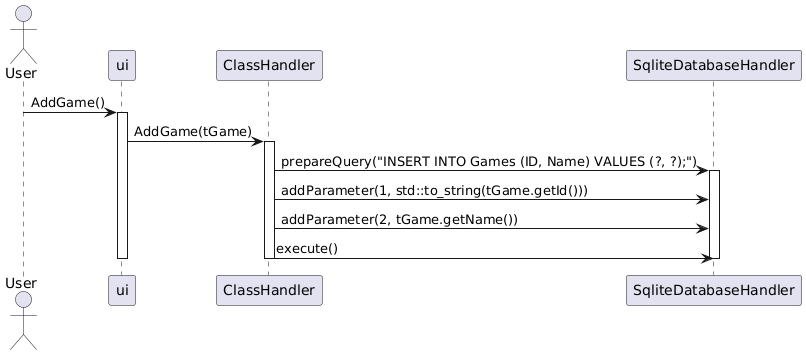

The diagram above was rendered by PlantUML. Its source (embedded in the PNG):
@startuml
actor User
participant ui
participant ClassHandler
participant SqliteDatabaseHandler

User -> ui: AddGame()
activate ui

ui -> ClassHandler: AddGame(tGame)
activate ClassHandler

ClassHandler -> SqliteDatabaseHandler: prepareQuery("INSERT INTO Games (ID, Name) VALUES (?, ?);")
activate SqliteDatabaseHandler

ClassHandler -> SqliteDatabaseHandler: addParameter(1, std::to_string(tGame.getId()))
ClassHandler -> SqliteDatabaseHandler: addParameter(2, tGame.getName())

ClassHandler -> SqliteDatabaseHandler: execute()
deactivate SqliteDatabaseHandler

deactivate ClassHandler
deactivate ui
@enduml